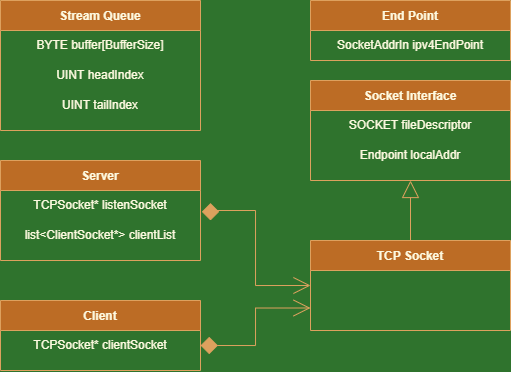

The diagram above was exported from draw.io. Its source (the exported page's mxGraphModel, read from the mxfile embedded in the PNG):
<mxGraphModel dx="1422" dy="548" grid="1" gridSize="10" guides="1" tooltips="1" connect="1" arrows="1" fold="1" page="1" pageScale="1" pageWidth="850" pageHeight="1100" background="#2F732D" math="0" shadow="0">
  <root>
    <mxCell id="0" />
    <mxCell id="1" parent="0" />
    <mxCell id="jlP1vvGORcMLmM55hvhB-1" value="Stream Queue" style="swimlane;startSize=30;fillColor=#BC6C25;strokeColor=#DDA15E;fontColor=#FEFAE0;" parent="1" vertex="1">
      <mxGeometry x="60" y="40" width="200" height="130" as="geometry" />
    </mxCell>
    <mxCell id="jlP1vvGORcMLmM55hvhB-23" value="BYTE buffer[BufferSize]" style="text;html=1;strokeColor=none;fillColor=none;align=center;verticalAlign=middle;whiteSpace=wrap;rounded=0;fontColor=#FEFAE0;" parent="jlP1vvGORcMLmM55hvhB-1" vertex="1">
      <mxGeometry y="30" width="200" height="30" as="geometry" />
    </mxCell>
    <mxCell id="jlP1vvGORcMLmM55hvhB-24" value="UINT headIndex" style="text;html=1;strokeColor=none;fillColor=none;align=center;verticalAlign=middle;whiteSpace=wrap;rounded=0;fontColor=#FEFAE0;" parent="jlP1vvGORcMLmM55hvhB-1" vertex="1">
      <mxGeometry y="60" width="200" height="30" as="geometry" />
    </mxCell>
    <mxCell id="jlP1vvGORcMLmM55hvhB-25" value="UINT tailIndex" style="text;html=1;strokeColor=none;fillColor=none;align=center;verticalAlign=middle;whiteSpace=wrap;rounded=0;fontColor=#FEFAE0;" parent="jlP1vvGORcMLmM55hvhB-1" vertex="1">
      <mxGeometry y="90" width="200" height="30" as="geometry" />
    </mxCell>
    <mxCell id="jlP1vvGORcMLmM55hvhB-27" style="edgeStyle=orthogonalEdgeStyle;rounded=0;orthogonalLoop=1;jettySize=auto;html=1;entryX=0;entryY=0.5;entryDx=0;entryDy=0;startArrow=diamond;startFill=1;endArrow=open;endFill=0;startSize=15;endSize=15;targetPerimeterSpacing=0;strokeWidth=1;labelBackgroundColor=#283618;strokeColor=#DDA15E;fontColor=#FEFAE0;" parent="1" target="jlP1vvGORcMLmM55hvhB-3" edge="1">
      <mxGeometry relative="1" as="geometry">
        <mxPoint x="270" y="260" as="sourcePoint" />
        <Array as="points">
          <mxPoint x="270" y="250" />
          <mxPoint x="315" y="250" />
          <mxPoint x="315" y="325" />
        </Array>
      </mxGeometry>
    </mxCell>
    <mxCell id="jlP1vvGORcMLmM55hvhB-2" value="Server" style="swimlane;startSize=30;fillColor=#BC6C25;strokeColor=#DDA15E;fontColor=#FEFAE0;" parent="1" vertex="1">
      <mxGeometry x="60" y="200" width="200" height="100" as="geometry" />
    </mxCell>
    <mxCell id="jlP1vvGORcMLmM55hvhB-26" value="TCPSocket* listenSocket" style="text;html=1;strokeColor=none;fillColor=none;align=center;verticalAlign=middle;whiteSpace=wrap;rounded=0;fontColor=#FEFAE0;" parent="jlP1vvGORcMLmM55hvhB-2" vertex="1">
      <mxGeometry y="30" width="200" height="30" as="geometry" />
    </mxCell>
    <mxCell id="jlP1vvGORcMLmM55hvhB-28" value="list&amp;lt;ClientSocket*&amp;gt; clientList" style="text;html=1;strokeColor=none;fillColor=none;align=center;verticalAlign=middle;whiteSpace=wrap;rounded=0;fontColor=#FEFAE0;" parent="jlP1vvGORcMLmM55hvhB-2" vertex="1">
      <mxGeometry y="60" width="200" height="30" as="geometry" />
    </mxCell>
    <mxCell id="jlP1vvGORcMLmM55hvhB-13" style="edgeStyle=orthogonalEdgeStyle;rounded=0;orthogonalLoop=1;jettySize=auto;html=1;exitX=0.5;exitY=0;exitDx=0;exitDy=0;entryX=0.5;entryY=1;entryDx=0;entryDy=0;strokeWidth=1;startArrow=none;startFill=0;endArrow=block;endFill=0;targetPerimeterSpacing=0;endSize=15;labelBackgroundColor=#283618;strokeColor=#DDA15E;fontColor=#FEFAE0;" parent="1" source="jlP1vvGORcMLmM55hvhB-3" target="jlP1vvGORcMLmM55hvhB-4" edge="1">
      <mxGeometry relative="1" as="geometry" />
    </mxCell>
    <mxCell id="jlP1vvGORcMLmM55hvhB-3" value="TCP Socket" style="swimlane;startSize=30;fillColor=#BC6C25;strokeColor=#DDA15E;fontColor=#FEFAE0;" parent="1" vertex="1">
      <mxGeometry x="370" y="280" width="200" height="90" as="geometry" />
    </mxCell>
    <mxCell id="jlP1vvGORcMLmM55hvhB-4" value="Socket Interface" style="swimlane;startSize=30;fillColor=#BC6C25;strokeColor=#DDA15E;fontColor=#FEFAE0;" parent="1" vertex="1">
      <mxGeometry x="370" y="120" width="200" height="100" as="geometry">
        <mxRectangle x="600" y="30" width="130" height="30" as="alternateBounds" />
      </mxGeometry>
    </mxCell>
    <mxCell id="jlP1vvGORcMLmM55hvhB-9" value="SOCKET fileDescriptor" style="text;html=1;strokeColor=none;fillColor=none;align=center;verticalAlign=middle;whiteSpace=wrap;rounded=0;fontColor=#FEFAE0;" parent="jlP1vvGORcMLmM55hvhB-4" vertex="1">
      <mxGeometry y="30" width="200" height="30" as="geometry" />
    </mxCell>
    <mxCell id="jlP1vvGORcMLmM55hvhB-10" value="Endpoint localAddr" style="text;html=1;strokeColor=none;fillColor=none;align=center;verticalAlign=middle;whiteSpace=wrap;rounded=0;fontColor=#FEFAE0;" parent="jlP1vvGORcMLmM55hvhB-4" vertex="1">
      <mxGeometry y="60" width="200" height="30" as="geometry" />
    </mxCell>
    <mxCell id="jlP1vvGORcMLmM55hvhB-5" value="End Point" style="swimlane;startSize=30;fillColor=#BC6C25;strokeColor=#DDA15E;fontColor=#FEFAE0;" parent="1" vertex="1">
      <mxGeometry x="370" y="40" width="200" height="60" as="geometry">
        <mxRectangle x="870" y="70" width="90" height="30" as="alternateBounds" />
      </mxGeometry>
    </mxCell>
    <mxCell id="jlP1vvGORcMLmM55hvhB-17" value="SocketAddrIn ipv4EndPoint" style="text;html=1;strokeColor=none;fillColor=none;align=center;verticalAlign=middle;whiteSpace=wrap;rounded=0;fontColor=#FEFAE0;" parent="jlP1vvGORcMLmM55hvhB-5" vertex="1">
      <mxGeometry y="30" width="200" height="30" as="geometry" />
    </mxCell>
    <mxCell id="jlP1vvGORcMLmM55hvhB-32" style="edgeStyle=orthogonalEdgeStyle;rounded=0;orthogonalLoop=1;jettySize=auto;html=1;exitX=1;exitY=0.5;exitDx=0;exitDy=0;entryX=0;entryY=0.75;entryDx=0;entryDy=0;startArrow=diamond;startFill=1;endArrow=open;endFill=0;startSize=15;endSize=15;targetPerimeterSpacing=0;strokeWidth=1;labelBackgroundColor=#283618;strokeColor=#DDA15E;fontColor=#FEFAE0;" parent="1" source="jlP1vvGORcMLmM55hvhB-30" target="jlP1vvGORcMLmM55hvhB-3" edge="1">
      <mxGeometry relative="1" as="geometry" />
    </mxCell>
    <mxCell id="jlP1vvGORcMLmM55hvhB-29" value="Client" style="swimlane;startSize=30;fillColor=#BC6C25;strokeColor=#DDA15E;fontColor=#FEFAE0;" parent="1" vertex="1">
      <mxGeometry x="60" y="340" width="200" height="70" as="geometry" />
    </mxCell>
    <mxCell id="jlP1vvGORcMLmM55hvhB-30" value="TCPSocket* clientSocket" style="text;html=1;strokeColor=none;fillColor=none;align=center;verticalAlign=middle;whiteSpace=wrap;rounded=0;fontColor=#FEFAE0;" parent="1" vertex="1">
      <mxGeometry x="60" y="370" width="200" height="30" as="geometry" />
    </mxCell>
  </root>
</mxGraphModel>